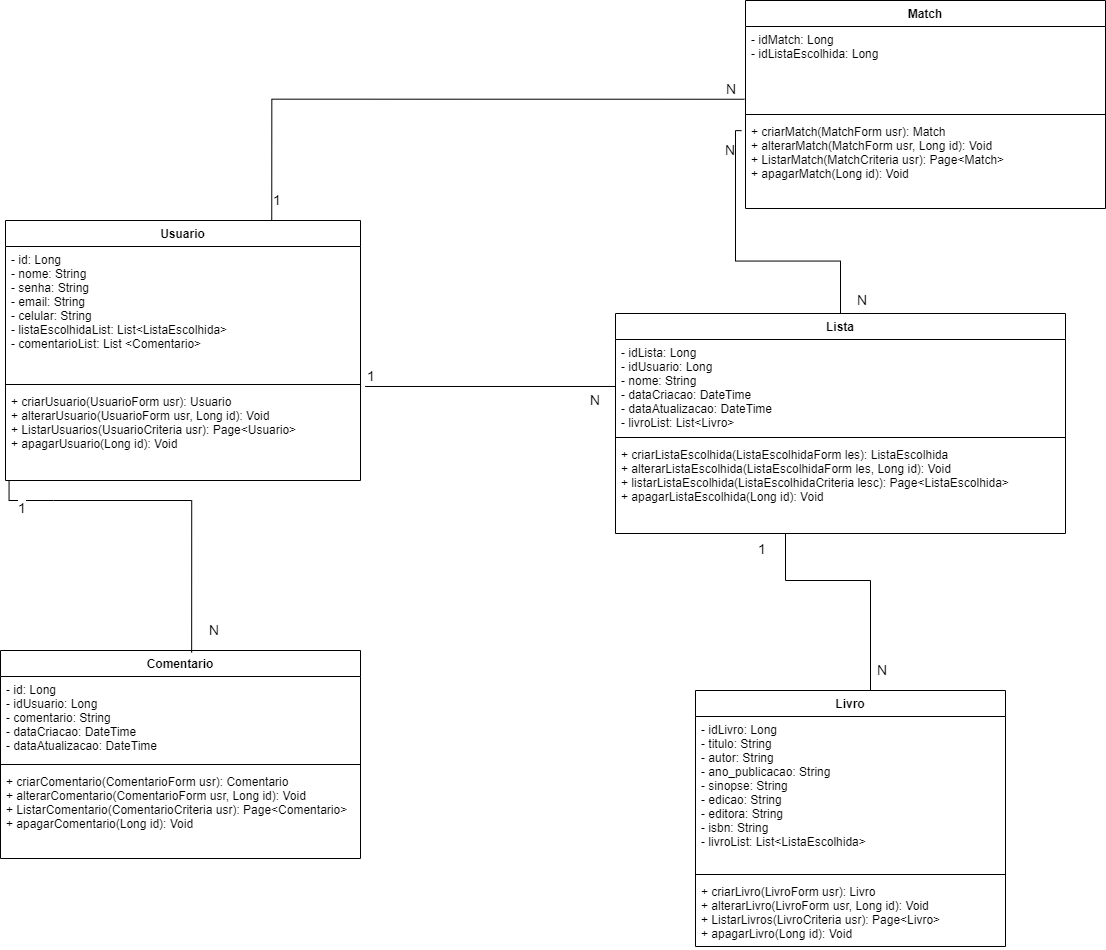

The diagram above was exported from draw.io. Its source (the exported page's mxGraphModel, read from the mxfile embedded in the PNG):
<mxGraphModel dx="1047" dy="1692" grid="1" gridSize="10" guides="1" tooltips="1" connect="1" arrows="1" fold="1" page="1" pageScale="1" pageWidth="850" pageHeight="1100" background="none" math="0" shadow="0">
  <root>
    <mxCell id="0" />
    <mxCell id="1" parent="0" />
    <mxCell id="anLp4KZWgYJpeCzoarsG-34" value="Usuario" style="swimlane;fontStyle=1;align=center;verticalAlign=top;childLayout=stackLayout;horizontal=1;startSize=26;horizontalStack=0;resizeParent=1;resizeParentMax=0;resizeLast=0;collapsible=1;marginBottom=0;" parent="1" vertex="1">
      <mxGeometry x="70" y="-70" width="355" height="260" as="geometry" />
    </mxCell>
    <mxCell id="anLp4KZWgYJpeCzoarsG-35" value="- id: Long&#10;- nome: String&#10;- senha: String&#10;- email: String&#10;- celular: String&#10;- listaEscolhidaList: List&lt;ListaEscolhida&gt;&#10;- comentarioList: List &lt;Comentario&gt;&#10;&#10;" style="text;strokeColor=none;fillColor=none;align=left;verticalAlign=top;spacingLeft=4;spacingRight=4;overflow=hidden;rotatable=0;points=[[0,0.5],[1,0.5]];portConstraint=eastwest;" parent="anLp4KZWgYJpeCzoarsG-34" vertex="1">
      <mxGeometry y="26" width="355" height="134" as="geometry" />
    </mxCell>
    <mxCell id="anLp4KZWgYJpeCzoarsG-36" value="" style="line;strokeWidth=1;fillColor=none;align=left;verticalAlign=middle;spacingTop=-1;spacingLeft=3;spacingRight=3;rotatable=0;labelPosition=right;points=[];portConstraint=eastwest;" parent="anLp4KZWgYJpeCzoarsG-34" vertex="1">
      <mxGeometry y="160" width="355" height="8" as="geometry" />
    </mxCell>
    <mxCell id="anLp4KZWgYJpeCzoarsG-37" value="+ criarUsuario(UsuarioForm usr): Usuario&#10;+ alterarUsuario(UsuarioForm usr, Long id): Void&#10;+ ListarUsuarios(UsuarioCriteria usr): Page&lt;Usuario&gt;&#10;+ apagarUsuario(Long id): Void&#10;" style="text;strokeColor=none;fillColor=none;align=left;verticalAlign=top;spacingLeft=4;spacingRight=4;overflow=hidden;rotatable=0;points=[[0,0.5],[1,0.5]];portConstraint=eastwest;" parent="anLp4KZWgYJpeCzoarsG-34" vertex="1">
      <mxGeometry y="168" width="355" height="92" as="geometry" />
    </mxCell>
    <mxCell id="anLp4KZWgYJpeCzoarsG-38" value="Lista" style="swimlane;fontStyle=1;align=center;verticalAlign=top;childLayout=stackLayout;horizontal=1;startSize=26;horizontalStack=0;resizeParent=1;resizeParentMax=0;resizeLast=0;collapsible=1;marginBottom=0;" parent="1" vertex="1">
      <mxGeometry x="680" y="23" width="450" height="220" as="geometry" />
    </mxCell>
    <mxCell id="anLp4KZWgYJpeCzoarsG-39" value="- idLista: Long&#10;- idUsuario: Long&#10;- nome: String&#10;- dataCriacao: DateTime&#10;- dataAtualizacao: DateTime&#10;- livroList: List&lt;Livro&gt;" style="text;strokeColor=none;fillColor=none;align=left;verticalAlign=top;spacingLeft=4;spacingRight=4;overflow=hidden;rotatable=0;points=[[0,0.5],[1,0.5]];portConstraint=eastwest;" parent="anLp4KZWgYJpeCzoarsG-38" vertex="1">
      <mxGeometry y="26" width="450" height="94" as="geometry" />
    </mxCell>
    <mxCell id="anLp4KZWgYJpeCzoarsG-40" value="" style="line;strokeWidth=1;fillColor=none;align=left;verticalAlign=middle;spacingTop=-1;spacingLeft=3;spacingRight=3;rotatable=0;labelPosition=right;points=[];portConstraint=eastwest;" parent="anLp4KZWgYJpeCzoarsG-38" vertex="1">
      <mxGeometry y="120" width="450" height="8" as="geometry" />
    </mxCell>
    <mxCell id="anLp4KZWgYJpeCzoarsG-41" value="+ criarListaEscolhida(ListaEscolhidaForm les): ListaEscolhida&#10;+ alterarListaEscolhida(ListaEscolhidaForm les, Long id): Void&#10;+ listarListaEscolhida(ListaEscolhidaCriteria lesc): Page&lt;ListaEscolhida&gt;&#10;+ apagarListaEscolhida(Long id): Void&#10;" style="text;strokeColor=none;fillColor=none;align=left;verticalAlign=top;spacingLeft=4;spacingRight=4;overflow=hidden;rotatable=0;points=[[0,0.5],[1,0.5]];portConstraint=eastwest;" parent="anLp4KZWgYJpeCzoarsG-38" vertex="1">
      <mxGeometry y="128" width="450" height="92" as="geometry" />
    </mxCell>
    <mxCell id="anLp4KZWgYJpeCzoarsG-46" value="Livro" style="swimlane;fontStyle=1;align=center;verticalAlign=top;childLayout=stackLayout;horizontal=1;startSize=26;horizontalStack=0;resizeParent=1;resizeParentMax=0;resizeLast=0;collapsible=1;marginBottom=0;" parent="1" vertex="1">
      <mxGeometry x="760" y="400" width="310" height="256" as="geometry" />
    </mxCell>
    <mxCell id="anLp4KZWgYJpeCzoarsG-47" value="- idLivro: Long&#10;- titulo: String&#10;- autor: String&#10;- ano_publicacao: String&#10;- sinopse: String&#10;- edicao: String&#10;- editora: String&#10;- isbn: String&#10;- livroList: List&lt;ListaEscolhida&gt;&#10;&#10;" style="text;strokeColor=none;fillColor=none;align=left;verticalAlign=top;spacingLeft=4;spacingRight=4;overflow=hidden;rotatable=0;points=[[0,0.5],[1,0.5]];portConstraint=eastwest;" parent="anLp4KZWgYJpeCzoarsG-46" vertex="1">
      <mxGeometry y="26" width="310" height="154" as="geometry" />
    </mxCell>
    <mxCell id="anLp4KZWgYJpeCzoarsG-48" value="" style="line;strokeWidth=1;fillColor=none;align=left;verticalAlign=middle;spacingTop=-1;spacingLeft=3;spacingRight=3;rotatable=0;labelPosition=right;points=[];portConstraint=eastwest;" parent="anLp4KZWgYJpeCzoarsG-46" vertex="1">
      <mxGeometry y="180" width="310" height="8" as="geometry" />
    </mxCell>
    <mxCell id="anLp4KZWgYJpeCzoarsG-49" value="+ criarLivro(LivroForm usr): Livro&#10;+ alterarLivro(LivroForm usr, Long id): Void&#10;+ ListarLivros(LivroCriteria usr): Page&lt;Livro&gt;&#10;+ apagarLivro(Long id): Void&#10;" style="text;strokeColor=none;fillColor=none;align=left;verticalAlign=top;spacingLeft=4;spacingRight=4;overflow=hidden;rotatable=0;points=[[0,0.5],[1,0.5]];portConstraint=eastwest;" parent="anLp4KZWgYJpeCzoarsG-46" vertex="1">
      <mxGeometry y="188" width="310" height="68" as="geometry" />
    </mxCell>
    <mxCell id="anLp4KZWgYJpeCzoarsG-50" value="Comentario" style="swimlane;fontStyle=1;align=center;verticalAlign=top;childLayout=stackLayout;horizontal=1;startSize=26;horizontalStack=0;resizeParent=1;resizeParentMax=0;resizeLast=0;collapsible=1;marginBottom=0;" parent="1" vertex="1">
      <mxGeometry x="65" y="360" width="360" height="208" as="geometry" />
    </mxCell>
    <mxCell id="anLp4KZWgYJpeCzoarsG-51" value="- id: Long&#10;- idUsuario: Long&#10;- comentario: String&#10;- dataCriacao: DateTime&#10;- dataAtualizacao: DateTime&#10;&#10;&#10;" style="text;strokeColor=none;fillColor=none;align=left;verticalAlign=top;spacingLeft=4;spacingRight=4;overflow=hidden;rotatable=0;points=[[0,0.5],[1,0.5]];portConstraint=eastwest;" parent="anLp4KZWgYJpeCzoarsG-50" vertex="1">
      <mxGeometry y="26" width="360" height="84" as="geometry" />
    </mxCell>
    <mxCell id="anLp4KZWgYJpeCzoarsG-52" value="" style="line;strokeWidth=1;fillColor=none;align=left;verticalAlign=middle;spacingTop=-1;spacingLeft=3;spacingRight=3;rotatable=0;labelPosition=right;points=[];portConstraint=eastwest;" parent="anLp4KZWgYJpeCzoarsG-50" vertex="1">
      <mxGeometry y="110" width="360" height="8" as="geometry" />
    </mxCell>
    <mxCell id="anLp4KZWgYJpeCzoarsG-53" value="+ criarComentario(ComentarioForm usr): Comentario&#10;+ alterarComentario(ComentarioForm usr, Long id): Void&#10;+ ListarComentario(ComentarioCriteria usr): Page&lt;Comentario&gt;&#10;+ apagarComentario(Long id): Void&#10;" style="text;strokeColor=none;fillColor=none;align=left;verticalAlign=top;spacingLeft=4;spacingRight=4;overflow=hidden;rotatable=0;points=[[0,0.5],[1,0.5]];portConstraint=eastwest;" parent="anLp4KZWgYJpeCzoarsG-50" vertex="1">
      <mxGeometry y="118" width="360" height="90" as="geometry" />
    </mxCell>
    <mxCell id="anLp4KZWgYJpeCzoarsG-58" value="" style="endArrow=none;html=1;edgeStyle=orthogonalEdgeStyle;rounded=0;exitX=1.013;exitY=-0.022;exitDx=0;exitDy=0;exitPerimeter=0;" parent="1" source="anLp4KZWgYJpeCzoarsG-37" target="anLp4KZWgYJpeCzoarsG-39" edge="1">
      <mxGeometry relative="1" as="geometry">
        <mxPoint x="440" y="179.5" as="sourcePoint" />
        <mxPoint x="600" y="179.5" as="targetPoint" />
        <Array as="points" />
      </mxGeometry>
    </mxCell>
    <mxCell id="anLp4KZWgYJpeCzoarsG-59" value="1" style="edgeLabel;resizable=0;html=1;align=left;verticalAlign=bottom;fontSize=14;" parent="anLp4KZWgYJpeCzoarsG-58" connectable="0" vertex="1">
      <mxGeometry x="-1" relative="1" as="geometry" />
    </mxCell>
    <mxCell id="anLp4KZWgYJpeCzoarsG-61" value="" style="endArrow=none;html=1;edgeStyle=orthogonalEdgeStyle;rounded=0;entryX=0.531;entryY=0.01;entryDx=0;entryDy=0;entryPerimeter=0;exitX=0.01;exitY=1;exitDx=0;exitDy=0;exitPerimeter=0;" parent="1" source="anLp4KZWgYJpeCzoarsG-37" target="anLp4KZWgYJpeCzoarsG-50" edge="1">
      <mxGeometry relative="1" as="geometry">
        <mxPoint x="281" y="210" as="sourcePoint" />
        <mxPoint x="600" y="210" as="targetPoint" />
        <Array as="points">
          <mxPoint x="118" y="210" />
          <mxPoint x="281" y="210" />
        </Array>
      </mxGeometry>
    </mxCell>
    <mxCell id="anLp4KZWgYJpeCzoarsG-64" value="" style="endArrow=none;html=1;edgeStyle=orthogonalEdgeStyle;rounded=0;" parent="1" source="anLp4KZWgYJpeCzoarsG-41" target="anLp4KZWgYJpeCzoarsG-46" edge="1">
      <mxGeometry relative="1" as="geometry">
        <mxPoint x="850" y="290" as="sourcePoint" />
        <mxPoint x="1010" y="290" as="targetPoint" />
        <Array as="points">
          <mxPoint x="850" y="290" />
          <mxPoint x="935" y="290" />
        </Array>
      </mxGeometry>
    </mxCell>
    <mxCell id="anLp4KZWgYJpeCzoarsG-70" value="Match" style="swimlane;fontStyle=1;align=center;verticalAlign=top;childLayout=stackLayout;horizontal=1;startSize=26;horizontalStack=0;resizeParent=1;resizeParentMax=0;resizeLast=0;collapsible=1;marginBottom=0;" parent="1" vertex="1">
      <mxGeometry x="810" y="-290" width="360" height="208" as="geometry" />
    </mxCell>
    <mxCell id="anLp4KZWgYJpeCzoarsG-71" value="- idMatch: Long&#10;- idListaEscolhida: Long&#10;&#10;" style="text;strokeColor=none;fillColor=none;align=left;verticalAlign=top;spacingLeft=4;spacingRight=4;overflow=hidden;rotatable=0;points=[[0,0.5],[1,0.5]];portConstraint=eastwest;" parent="anLp4KZWgYJpeCzoarsG-70" vertex="1">
      <mxGeometry y="26" width="360" height="84" as="geometry" />
    </mxCell>
    <mxCell id="anLp4KZWgYJpeCzoarsG-72" value="" style="line;strokeWidth=1;fillColor=none;align=left;verticalAlign=middle;spacingTop=-1;spacingLeft=3;spacingRight=3;rotatable=0;labelPosition=right;points=[];portConstraint=eastwest;" parent="anLp4KZWgYJpeCzoarsG-70" vertex="1">
      <mxGeometry y="110" width="360" height="8" as="geometry" />
    </mxCell>
    <mxCell id="anLp4KZWgYJpeCzoarsG-73" value="+ criarMatch(MatchForm usr): Match&#10;+ alterarMatch(MatchForm usr, Long id): Void&#10;+ ListarMatch(MatchCriteria usr): Page&lt;Match&gt;&#10;+ apagarMatch(Long id): Void&#10;" style="text;strokeColor=none;fillColor=none;align=left;verticalAlign=top;spacingLeft=4;spacingRight=4;overflow=hidden;rotatable=0;points=[[0,0.5],[1,0.5]];portConstraint=eastwest;" parent="anLp4KZWgYJpeCzoarsG-70" vertex="1">
      <mxGeometry y="118" width="360" height="90" as="geometry" />
    </mxCell>
    <mxCell id="anLp4KZWgYJpeCzoarsG-74" value="" style="endArrow=none;html=1;edgeStyle=orthogonalEdgeStyle;rounded=0;entryX=-0.011;entryY=0.135;entryDx=0;entryDy=0;entryPerimeter=0;" parent="1" source="anLp4KZWgYJpeCzoarsG-38" target="anLp4KZWgYJpeCzoarsG-73" edge="1">
      <mxGeometry relative="1" as="geometry">
        <mxPoint x="640" y="-40" as="sourcePoint" />
        <mxPoint x="800" y="-40" as="targetPoint" />
      </mxGeometry>
    </mxCell>
    <mxCell id="anLp4KZWgYJpeCzoarsG-75" value="N" style="edgeLabel;resizable=0;html=1;align=left;verticalAlign=bottom;fontSize=14;" parent="anLp4KZWgYJpeCzoarsG-74" connectable="0" vertex="1">
      <mxGeometry x="-1" relative="1" as="geometry">
        <mxPoint x="35" y="367" as="offset" />
      </mxGeometry>
    </mxCell>
    <mxCell id="anLp4KZWgYJpeCzoarsG-76" value="N" style="edgeLabel;resizable=0;html=1;align=right;verticalAlign=bottom;fontSize=14;" parent="anLp4KZWgYJpeCzoarsG-74" connectable="0" vertex="1">
      <mxGeometry x="1" relative="1" as="geometry">
        <mxPoint x="-7" y="30" as="offset" />
      </mxGeometry>
    </mxCell>
    <mxCell id="anLp4KZWgYJpeCzoarsG-77" value="" style="endArrow=none;html=1;edgeStyle=orthogonalEdgeStyle;rounded=0;exitX=0.75;exitY=0;exitDx=0;exitDy=0;entryX=-0.003;entryY=0.866;entryDx=0;entryDy=0;entryPerimeter=0;" parent="1" source="anLp4KZWgYJpeCzoarsG-34" target="anLp4KZWgYJpeCzoarsG-71" edge="1">
      <mxGeometry relative="1" as="geometry">
        <mxPoint x="610" y="-206.71" as="sourcePoint" />
        <mxPoint x="770" y="-206.71" as="targetPoint" />
      </mxGeometry>
    </mxCell>
    <mxCell id="anLp4KZWgYJpeCzoarsG-78" value="1" style="edgeLabel;resizable=0;html=1;align=left;verticalAlign=bottom;fontSize=14;" parent="anLp4KZWgYJpeCzoarsG-77" connectable="0" vertex="1">
      <mxGeometry x="-1" relative="1" as="geometry">
        <mxPoint y="-10" as="offset" />
      </mxGeometry>
    </mxCell>
    <mxCell id="anLp4KZWgYJpeCzoarsG-79" value="N" style="edgeLabel;resizable=0;html=1;align=right;verticalAlign=bottom;fontSize=14;" parent="anLp4KZWgYJpeCzoarsG-77" connectable="0" vertex="1">
      <mxGeometry x="1" relative="1" as="geometry">
        <mxPoint x="-9" as="offset" />
      </mxGeometry>
    </mxCell>
    <mxCell id="fXfKuJu4Jo1ljJKKuH4p-7" value="N" style="edgeLabel;resizable=0;html=1;align=left;verticalAlign=bottom;fontSize=14;rotation=180;" connectable="0" vertex="1" parent="1">
      <mxGeometry x="660" y="110" as="geometry">
        <mxPoint x="-6.999999999999999" y="9.999999999999998" as="offset" />
      </mxGeometry>
    </mxCell>
    <mxCell id="fXfKuJu4Jo1ljJKKuH4p-8" value="N" style="edgeLabel;resizable=0;html=1;align=left;verticalAlign=bottom;fontSize=14;" connectable="0" vertex="1" parent="1">
      <mxGeometry x="920" y="20" as="geometry" />
    </mxCell>
    <mxCell id="fXfKuJu4Jo1ljJKKuH4p-9" value="1" style="edgeLabel;resizable=0;html=1;align=left;verticalAlign=bottom;fontSize=14;" connectable="0" vertex="1" parent="1">
      <mxGeometry x="770" y="270" as="geometry">
        <mxPoint x="51" y="-1" as="offset" />
      </mxGeometry>
    </mxCell>
    <mxCell id="fXfKuJu4Jo1ljJKKuH4p-10" value="1" style="edgeLabel;resizable=0;html=1;align=left;verticalAlign=bottom;fontSize=14;" connectable="0" vertex="1" parent="1">
      <mxGeometry x="320" y="280" as="geometry">
        <mxPoint x="-239" y="-52" as="offset" />
      </mxGeometry>
    </mxCell>
    <mxCell id="fXfKuJu4Jo1ljJKKuH4p-11" value="N" style="edgeLabel;resizable=0;html=1;align=left;verticalAlign=bottom;fontSize=14;rotation=180;" connectable="0" vertex="1" parent="1">
      <mxGeometry x="327" y="270" as="geometry">
        <mxPoint x="41.00000000000001" y="-60" as="offset" />
      </mxGeometry>
    </mxCell>
  </root>
</mxGraphModel>